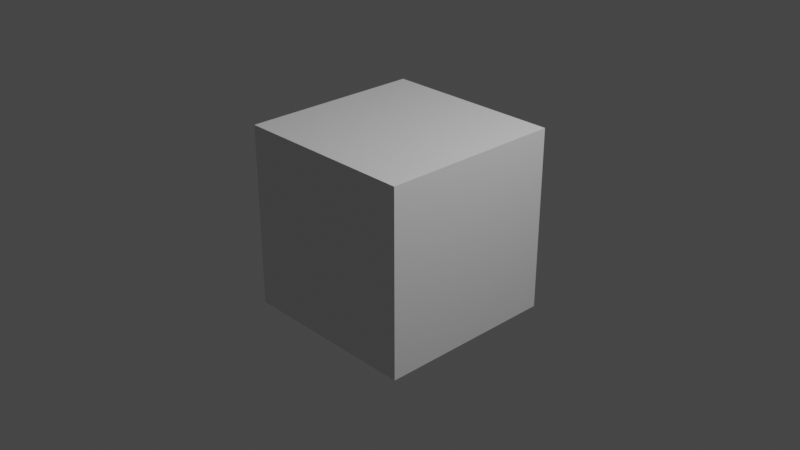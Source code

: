 # Source: startup.blend  (saved by Blender 2.93.21; exported with 4.5.12 LTS)
import bpy
from mathutils import Matrix  # noqa: F401  (used for matrix-valued properties, if any)

bpy.ops.wm.read_factory_settings(use_empty=True)
scene = bpy.context.scene
scene.name = 'Scene'

# ---- collections
col_main_scene = bpy.data.collections.new('Main_Scene'); scene.collection.children.link(col_main_scene)
col_scene_setup = bpy.data.collections.new('Scene_SetUp'); scene.collection.children.link(col_scene_setup)

# ---- materials (node trees are filled in below, after node groups)
mat_material = bpy.data.materials.new('Material')
mat_material.alpha_threshold = 0.0
mat_material.line_color = (0.0, 0.0, 0.0, 1.0)

# ---- material node trees
mat_material.use_nodes = True; mat_material.node_tree.nodes.clear()
_N = mat_material.node_tree.nodes; _L = mat_material.node_tree.links
n0 = _N.new('ShaderNodeOutputMaterial'); n0.name = 'Material Output'; n0.location = (300, 300)
n1 = _N.new('ShaderNodeBsdfPrincipled'); n1.name = 'Principled BSDF'; n1.location = (10, 300)
n1.distribution = 'GGX'
n1.subsurface_method = 'BURLEY'
n1.inputs[2].default_value = 0.4
n1.inputs[3].default_value = 1.45
n1.inputs[27].default_value = (0.0, 0.0, 0.0, 1.0)
n1.inputs[28].default_value = 1.0
_L.new(n1.outputs[0], n0.inputs[0])
n0.is_active_output = True

# ---- world
world_world = bpy.data.worlds.new('World'); scene.world = world_world
world_world.use_nodes = True; world_world.node_tree.nodes.clear()
_N = world_world.node_tree.nodes; _L = world_world.node_tree.links
n0 = _N.new('ShaderNodeOutputWorld'); n0.name = 'World Output'; n0.location = (300, 300)
n1 = _N.new('ShaderNodeBackground'); n1.name = 'Background'; n1.location = (10, 300)
n1.inputs[0].default_value = (0.05088, 0.05088, 0.05088, 1.0)
_L.new(n1.outputs[0], n0.inputs[0])
n0.is_active_output = True
world_world.color = (0.05088, 0.05088, 0.05088)
world_world.use_sun_shadow = False
world_world.sun_shadow_jitter_overblur = 0.0

# ---- cameras
cam_camera = bpy.data.cameras.new('Camera')
cam_camera.clip_end = 100.0
cam_camera.ortho_scale = 7.314

# ---- lights
light_light = bpy.data.lights.new('Light', 'POINT')
light_light.transmission_factor = 0.0
light_light.energy = 1000.0
light_light.shadow_soft_size = 0.1
light_light.shadow_maximum_resolution = 0.006
light_light.use_absolute_resolution = True

# ---- meshes
me_cube = bpy.data.meshes.new('Cube')
me_cube.from_pydata([(1.0, 1.0, 1.0), (1.0, 1.0, -1.0), (1.0, -1.0, 1.0), (1.0, -1.0, -1.0), (-1.0, 1.0, 1.0), (-1.0, 1.0, -1.0), (-1.0, -1.0, 1.0), (-1.0, -1.0, -1.0)], [], [(0, 4, 6, 2), (3, 2, 6, 7), (7, 6, 4, 5), (5, 1, 3, 7), (1, 0, 2, 3), (5, 4, 0, 1)])
_uv = me_cube.uv_layers.new(name='UVMap')
_uv.uv.foreach_set('vector', [0.625, 0.5, 0.875, 0.5, 0.875, 0.75, 0.625, 0.75, 0.375, 0.75, 0.625, 0.75, 0.625, 1.0, 0.375, 1.0, 0.375, 0.0, 0.625, 0.0, 0.625, 0.25, 0.375, 0.25, 0.125, 0.5, 0.375, 0.5, 0.375, 0.75, 0.125, 0.75, 0.375, 0.5, 0.625, 0.5, 0.625, 0.75, 0.375, 0.75, 0.375, 0.25, 0.625, 0.25, 0.625, 0.5, 0.375, 0.5])
me_cube.materials.append(mat_material)
me_cube.use_remesh_preserve_volume = False
me_cube.use_remesh_preserve_attributes = False
me_cube.use_mirror_vertex_groups = False
me_cube.update()

# ---- objects
ob_cube = bpy.data.objects.new('Cube', me_cube)
ob_camera = bpy.data.objects.new('Camera', cam_camera)
ob_light = bpy.data.objects.new('Light', light_light)

# ---- transforms, parenting, visibility, modifiers, constraints
ob_cube.location = (0.0, 0.0, 0.0)
ob_cube.lock_rotations_4d = False
ob_cube.empty_display_type = 'ARROWS'
ob_cube.lineart.crease_threshold = 0.0
ob_camera.location = (7.359, -6.926, 4.958)
ob_camera.rotation_euler = (1.109, 0.0, 0.8149)
ob_camera.lock_rotations_4d = False
ob_camera.empty_display_type = 'ARROWS'
ob_camera.color = (0.0, 0.0, 0.0, 0.0)
ob_camera.display_type = 'WIRE'
ob_camera.lineart.crease_threshold = 0.0
ob_light.location = (4.076, 1.005, 5.904)
ob_light.rotation_euler = (0.6503, 0.05522, 1.866)
ob_light.lock_rotations_4d = False
ob_light.empty_display_type = 'ARROWS'
ob_light.color = (0.0, 0.0, 0.0, 0.0)
ob_light.lineart.crease_threshold = 0.0

# ---- collection membership
col_main_scene.objects.link(ob_cube)
col_scene_setup.objects.link(ob_camera)
col_scene_setup.objects.link(ob_light)

# ---- scene / render settings (as saved in the file)
scene.camera = ob_camera
scene.frame_start = 1; scene.frame_end = 250; scene.frame_set(1)
scene.render.engine = 'CYCLES'
scene.cycles.use_denoising = False
scene.cycles.samples = 128
scene.cycles.sampling_pattern = 'TABULATED_SOBOL'
scene.cycles.use_adaptive_sampling = False
scene.cycles.use_light_tree = False
scene.view_settings.view_transform = 'Filmic'
bpy.context.view_layer.update()
